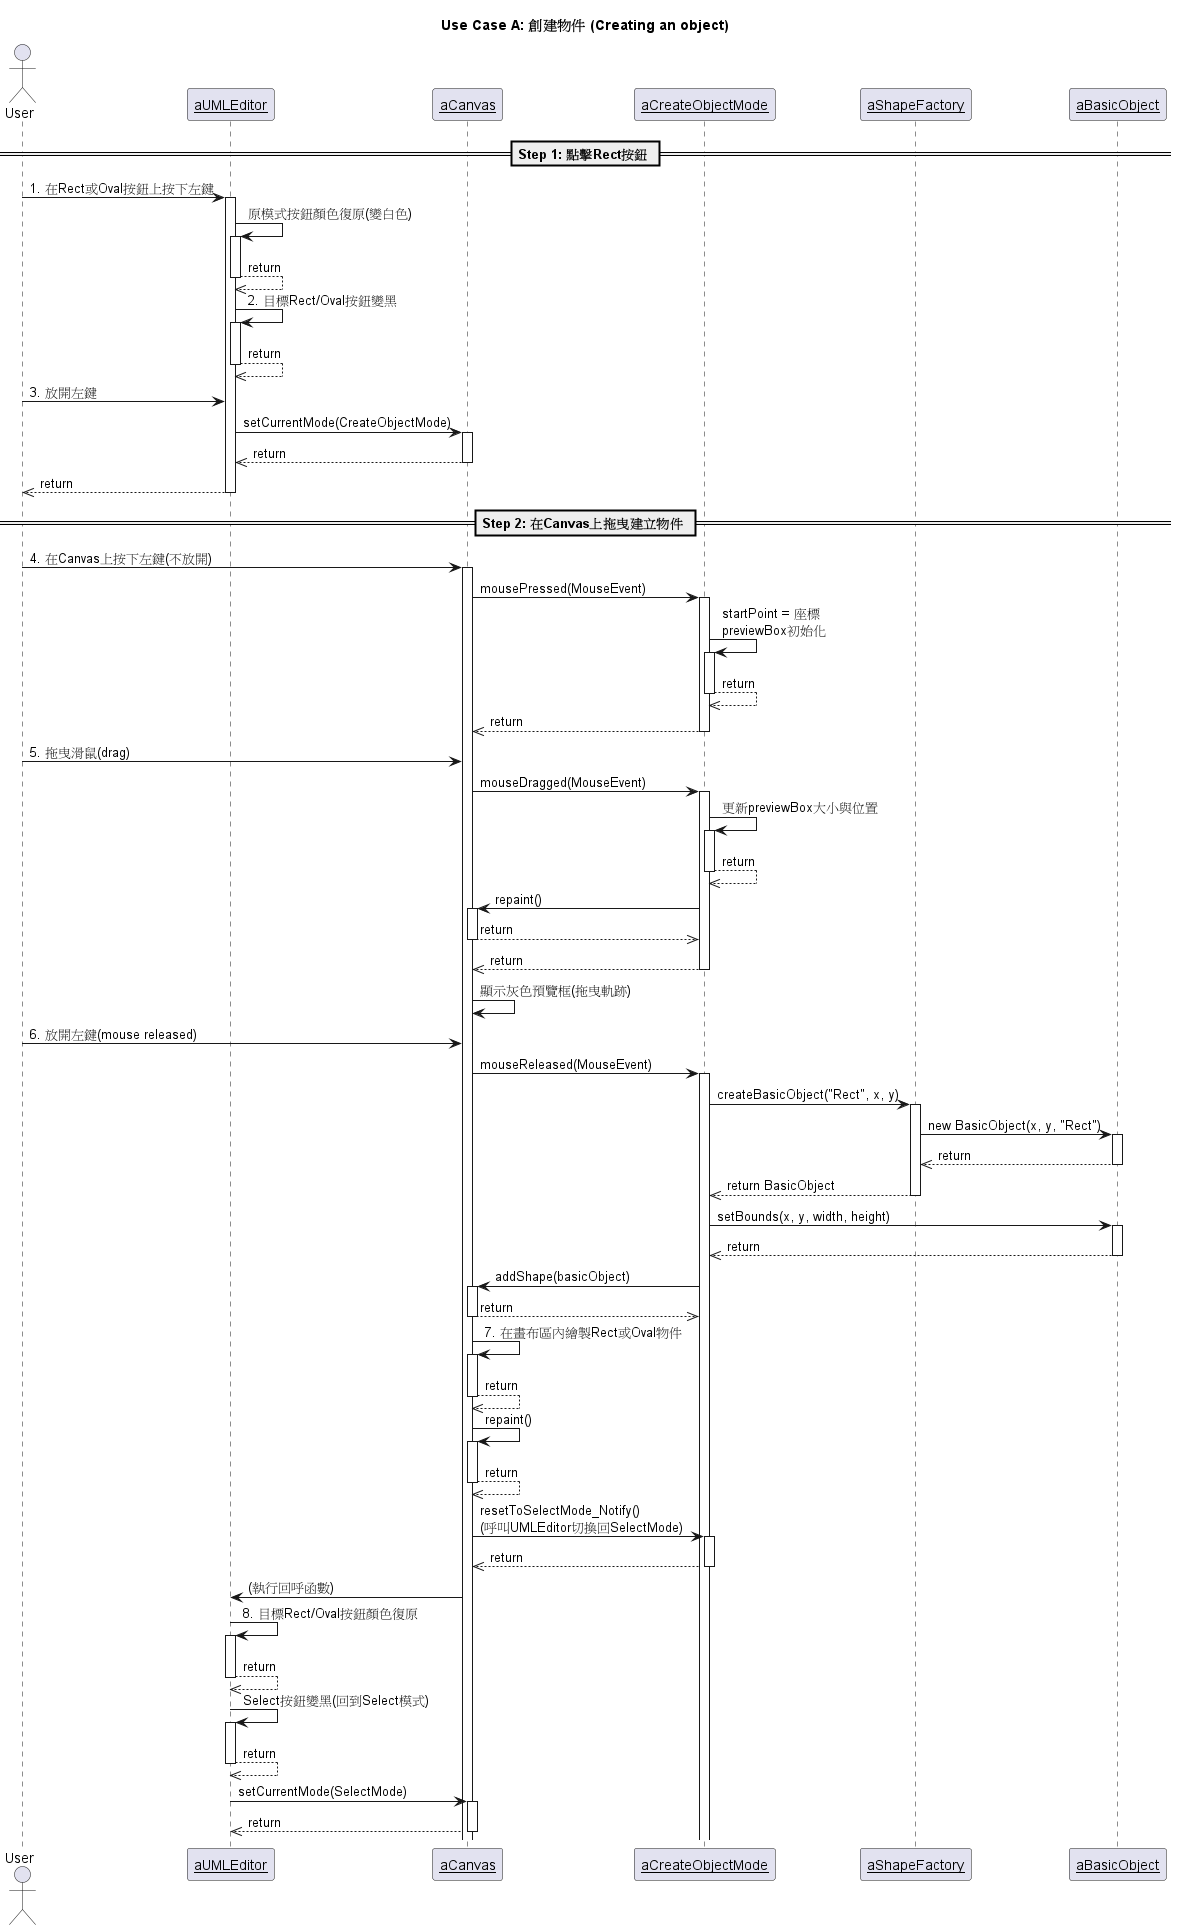

The diagram above was rendered by PlantUML. Its source (embedded in the PNG):
@startuml UseCase_A_CreateObject
title Use Case A: 創建物件 (Creating an object)
note top: 規格: 使用者先點擊Rect或Oval按鈕，然後在Canvas上拖曳建立物件

actor User
participant __aUMLEditor__ as UMLEditor
participant __aCanvas__ as Canvas
participant __aCreateObjectMode__ as CreateObjectMode
participant __aShapeFactory__    as ShapeFactory
participant __aBasicObject__ as BasicObject
'participant __SelectMode__ as SelectMode

== Step 1: 點擊Rect按鈕 ==

User -> UMLEditor ++ : 1. 在Rect或Oval按鈕上按下左鍵

UMLEditor -> UMLEditor ++ : 原模式按鈕顏色復原(變白色)
UMLEditor -->> UMLEditor -- : return
UMLEditor -> UMLEditor ++ : 2. 目標Rect/Oval按鈕變黑
UMLEditor -->> UMLEditor -- : return

User -> UMLEditor : 3. 放開左鍵

UMLEditor -> Canvas ++ : setCurrentMode(CreateObjectMode)
Canvas -->> UMLEditor -- : return
UMLEditor -->> User -- : return

== Step 2: 在Canvas上拖曳建立物件 ==

User -> Canvas ++ : 4. 在Canvas上按下左鍵(不放開)

Canvas -> CreateObjectMode ++ : mousePressed(MouseEvent)
CreateObjectMode -> CreateObjectMode ++ : startPoint = 座標\npreviewBox初始化
CreateObjectMode -->> CreateObjectMode -- : return
CreateObjectMode -->> Canvas -- : return

User -> Canvas : 5. 拖曳滑鼠(drag)

Canvas -> CreateObjectMode ++ : mouseDragged(MouseEvent)
CreateObjectMode -> CreateObjectMode ++ : 更新previewBox大小與位置
CreateObjectMode -->> CreateObjectMode -- : return
CreateObjectMode -> Canvas ++ : repaint()
Canvas -->> CreateObjectMode -- : return
CreateObjectMode -->> Canvas -- : return
Canvas -> Canvas : 顯示灰色預覽框(拖曳軌跡)

User -> Canvas : 6. 放開左鍵(mouse released)

Canvas -> CreateObjectMode ++ : mouseReleased(MouseEvent)
CreateObjectMode -> ShapeFactory ++ : createBasicObject("Rect", x, y)
ShapeFactory -> BasicObject ++ : new BasicObject(x, y, "Rect")
BasicObject -->> ShapeFactory -- : return
ShapeFactory -->> CreateObjectMode -- : return BasicObject
CreateObjectMode -> BasicObject ++ : setBounds(x, y, width, height)
BasicObject -->> CreateObjectMode -- : return
CreateObjectMode -> Canvas ++ : addShape(basicObject)
Canvas -->> CreateObjectMode -- : return
Canvas -> Canvas ++ : 7. 在畫布區內繪製Rect或Oval物件
Canvas -->> Canvas -- : return
Canvas -> Canvas ++ : repaint()
Canvas -->> Canvas -- : return
Canvas -> CreateObjectMode ++ : resetToSelectMode_Notify()\n(呼叫UMLEditor切換回SelectMode)
CreateObjectMode -->> Canvas -- : return
Canvas -> UMLEditor : (執行回呼函數)
UMLEditor -> UMLEditor ++ : 8. 目標Rect/Oval按鈕顏色復原
UMLEditor -->> UMLEditor -- : return
UMLEditor -> UMLEditor ++ : Select按鈕變黑(回到Select模式)
UMLEditor -->> UMLEditor -- : return
UMLEditor -> Canvas ++ : setCurrentMode(SelectMode)
Canvas -->> UMLEditor -- : return

@enduml